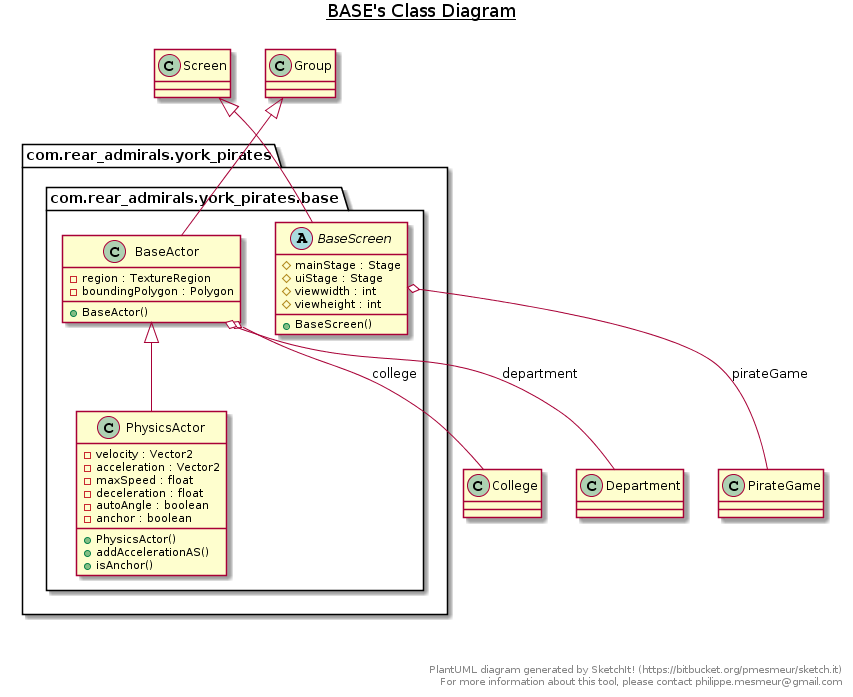

The diagram above was rendered by PlantUML. Its source (embedded in the PNG):
@startuml
title __BASE's Class Diagram__\n

  package com.rear_admirals.york_pirates {
    package com.rear_admirals.york_pirates.base {
      class BaseActor {
          - region : TextureRegion
          - boundingPolygon : Polygon
          + BaseActor()
      }
    }
  }
  

  package com.rear_admirals.york_pirates {
    package com.rear_admirals.york_pirates.base {
      abstract class BaseScreen {
          # mainStage : Stage
          # uiStage : Stage
          # viewwidth : int
          # viewheight : int
          + BaseScreen()
      }
    }
  }
  

  package com.rear_admirals.york_pirates {
    package com.rear_admirals.york_pirates.base {
      class PhysicsActor {
          - velocity : Vector2
          - acceleration : Vector2
          - maxSpeed : float
          - deceleration : float
          - autoAngle : boolean
          - anchor : boolean
          + PhysicsActor()
          + addAccelerationAS()
          + isAnchor()
      }
    }
  }
  

  BaseActor -up-|> Group
  BaseActor o-- College : college
  BaseActor o-- Department : department
  BaseScreen -up-|> Screen
  BaseScreen o-- PirateGame : pirateGame
  PhysicsActor -up-|> BaseActor


right footer


PlantUML diagram generated by SketchIt! (https://bitbucket.org/pmesmeur/sketch.it)
For more information about this tool, please contact philippe.mesmeur@gmail.com
endfooter
@enduml